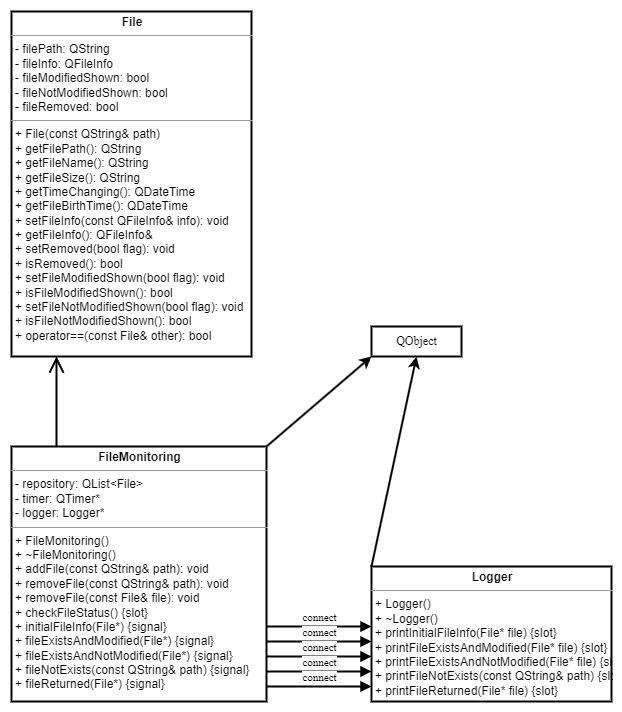

The diagram above was exported from draw.io. Its source (the exported page's mxGraphModel, read from the mxfile embedded in the PNG):
<mxGraphModel dx="1195" dy="559" grid="1" gridSize="15" guides="1" tooltips="1" connect="1" arrows="1" page="1" pageScale="1" pageWidth="2000" pageHeight="3000">
  <root>
    <mxCell id="0" />
    <mxCell id="1" parent="0" />
    <mxCell id="VuHgtEc6Fe4jYHJSLwoL-2" value="&lt;p style=&quot;margin: 0px ; margin-top: 4px ; text-align: center&quot;&gt;&lt;b&gt;File&lt;/b&gt;&lt;/p&gt;&lt;hr size=&quot;1&quot;&gt;&lt;p style=&quot;margin: 0px ; margin-left: 4px&quot;&gt;- filePath: QString&lt;/p&gt;&lt;p style=&quot;margin: 0px ; margin-left: 4px&quot;&gt;- fileInfo: QFileInfo&lt;/p&gt;&lt;p style=&quot;margin: 0px ; margin-left: 4px&quot;&gt;- fileModifiedShown: bool&lt;/p&gt;&lt;p style=&quot;margin: 0px ; margin-left: 4px&quot;&gt;- fileNotModifiedShown: bool&lt;/p&gt;&lt;p style=&quot;margin: 0px ; margin-left: 4px&quot;&gt;- fileRemoved: bool&lt;/p&gt;&lt;hr size=&quot;1&quot;&gt;&lt;p style=&quot;margin: 0px ; margin-left: 4px&quot;&gt;+ File(const QString&amp;amp; path)&lt;/p&gt;&lt;p style=&quot;margin: 0px ; margin-left: 4px&quot;&gt;+ getFilePath(): QString&lt;/p&gt;&lt;p style=&quot;margin: 0px ; margin-left: 4px&quot;&gt;+ getFileName(): QString&lt;/p&gt;&lt;p style=&quot;margin: 0px ; margin-left: 4px&quot;&gt;+ getFileSize(): QString&lt;/p&gt;&lt;p style=&quot;margin: 0px ; margin-left: 4px&quot;&gt;+ getTimeChanging(): QDateTime&lt;/p&gt;&lt;p style=&quot;margin: 0px ; margin-left: 4px&quot;&gt;+ getFileBirthTime(): QDateTime&lt;/p&gt;&lt;p style=&quot;margin: 0px ; margin-left: 4px&quot;&gt;+ setFileInfo(const QFileInfo&amp;amp; info): void&lt;/p&gt;&lt;p style=&quot;margin: 0px ; margin-left: 4px&quot;&gt;+ getFileInfo(): QFileInfo&amp;amp;&lt;/p&gt;&lt;p style=&quot;margin: 0px ; margin-left: 4px&quot;&gt;+ setRemoved(bool flag): void&lt;/p&gt;&lt;p style=&quot;margin: 0px ; margin-left: 4px&quot;&gt;+ isRemoved(): bool&lt;/p&gt;&lt;p style=&quot;margin: 0px ; margin-left: 4px&quot;&gt;+ setFileModifiedShown(bool flag): void&lt;/p&gt;&lt;p style=&quot;margin: 0px ; margin-left: 4px&quot;&gt;+ isFileModifiedShown(): bool&lt;/p&gt;&lt;p style=&quot;margin: 0px ; margin-left: 4px&quot;&gt;+ setFileNotModifiedShown(bool flag): void&lt;/p&gt;&lt;p style=&quot;margin: 0px ; margin-left: 4px&quot;&gt;+ isFileNotModifiedShown(): bool&lt;/p&gt;&lt;p style=&quot;margin: 0px ; margin-left: 4px&quot;&gt;+ operator==(const File&amp;amp; other): bool&lt;/p&gt;" style="verticalAlign=top;align=left;overflow=fill;fontSize=12;fontFamily=Helvetica;html=1;" parent="1" vertex="1">
      <mxGeometry x="240" y="30" width="240" height="345" as="geometry" />
    </mxCell>
    <mxCell id="Nn-Y7M71xNMeNAT_jkyV-2" value="connect" style="html=1;verticalAlign=bottom;endArrow=block;rounded=0;" edge="1" name="Message" parent="1">
      <mxGeometry width="80" relative="1" as="geometry">
        <mxPoint x="495" y="645" as="sourcePoint" />
        <mxPoint x="600" y="645" as="targetPoint" />
      </mxGeometry>
    </mxCell>
    <mxCell id="Nn-Y7M71xNMeNAT_jkyV-17" value="&lt;p style=&quot;margin: 0px ; margin-top: 4px ; text-align: center&quot;&gt;&lt;b&gt;Logger&lt;/b&gt;&lt;/p&gt;&lt;hr size=&quot;1&quot;&gt;&lt;p style=&quot;margin: 0px ; margin-left: 4px&quot;&gt;+ Logger()&lt;/p&gt;&lt;p style=&quot;margin: 0px ; margin-left: 4px&quot;&gt;+ ~Logger()&lt;/p&gt;&lt;p style=&quot;margin: 0px ; margin-left: 4px&quot;&gt;+ printInitialFileInfo(File* file) {slot}&lt;/p&gt;&lt;p style=&quot;margin: 0px ; margin-left: 4px&quot;&gt;+ printFileExistsAndModified(File* file) {slot}&lt;/p&gt;&lt;p style=&quot;margin: 0px ; margin-left: 4px&quot;&gt;+ printFileExistsAndNotModified(File* file) {slot}&lt;/p&gt;&lt;p style=&quot;margin: 0px ; margin-left: 4px&quot;&gt;+ printFileNotExists(const QString&amp;amp; path) {slot}&lt;/p&gt;&lt;p style=&quot;margin: 0px ; margin-left: 4px&quot;&gt;+ printFileReturned(File* file) {slot}&lt;/p&gt;" style="verticalAlign=top;align=left;overflow=fill;fontSize=12;fontFamily=Helvetica;html=1;" vertex="1" parent="1">
      <mxGeometry x="600" y="585" width="240" height="135" as="geometry" />
    </mxCell>
    <mxCell id="Nn-Y7M71xNMeNAT_jkyV-18" value="&lt;p style=&quot;margin: 0px ; margin-top: 4px ; text-align: center&quot;&gt;&lt;b&gt;FileMonitoring&lt;/b&gt;&lt;/p&gt;&lt;hr size=&quot;1&quot;&gt;&lt;p style=&quot;margin: 0px ; margin-left: 4px&quot;&gt;- repository: QList&amp;lt;File&amp;gt;&lt;/p&gt;&lt;p style=&quot;margin: 0px ; margin-left: 4px&quot;&gt;- timer: QTimer*&lt;/p&gt;&lt;p style=&quot;margin: 0px ; margin-left: 4px&quot;&gt;- logger: Logger*&lt;/p&gt;&lt;hr size=&quot;1&quot;&gt;&lt;p style=&quot;margin: 0px ; margin-left: 4px&quot;&gt;+ FileMonitoring()&lt;/p&gt;&lt;p style=&quot;margin: 0px ; margin-left: 4px&quot;&gt;+ ~FileMonitoring()&lt;/p&gt;&lt;p style=&quot;margin: 0px ; margin-left: 4px&quot;&gt;+ addFile(const QString&amp;amp; path): void&lt;/p&gt;&lt;p style=&quot;margin: 0px ; margin-left: 4px&quot;&gt;+ removeFile(const QString&amp;amp; path): void&lt;/p&gt;&lt;p style=&quot;margin: 0px ; margin-left: 4px&quot;&gt;+ removeFile(const File&amp;amp; file): void&lt;/p&gt;&lt;p style=&quot;margin: 0px ; margin-left: 4px&quot;&gt;+ checkFileStatus() {slot}&lt;/p&gt;&lt;p style=&quot;margin: 0px ; margin-left: 4px&quot;&gt;+ initialFileInfo(File*) {signal}&lt;/p&gt;&lt;p style=&quot;margin: 0px ; margin-left: 4px&quot;&gt;+ fileExistsAndModified(File*) {signal}&lt;/p&gt;&lt;p style=&quot;margin: 0px ; margin-left: 4px&quot;&gt;+ fileExistsAndNotModified(File*) {signal}&lt;/p&gt;&lt;p style=&quot;margin: 0px ; margin-left: 4px&quot;&gt;+ fileNotExists(const QString&amp;amp; path) {signal}&lt;/p&gt;&lt;p style=&quot;margin: 0px ; margin-left: 4px&quot;&gt;+ fileReturned(File*) {signal}&lt;/p&gt;&lt;p style=&quot;margin: 0px ; margin-left: 4px&quot;&gt;&lt;br&gt;&lt;/p&gt;&lt;p style=&quot;margin: 0px ; margin-left: 4px&quot;&gt;&lt;br&gt;&lt;/p&gt;" style="verticalAlign=top;align=left;overflow=fill;fontSize=12;fontFamily=Helvetica;html=1;" vertex="1" parent="1">
      <mxGeometry x="240" y="465" width="255" height="255" as="geometry" />
    </mxCell>
    <mxCell id="Nn-Y7M71xNMeNAT_jkyV-25" value="connect" style="html=1;verticalAlign=bottom;endArrow=block;rounded=0;" edge="1" name="Message" parent="1">
      <mxGeometry width="80" relative="1" as="geometry">
        <mxPoint x="495" y="660" as="sourcePoint" />
        <mxPoint x="600" y="660" as="targetPoint" />
      </mxGeometry>
    </mxCell>
    <mxCell id="Nn-Y7M71xNMeNAT_jkyV-26" value="connect" style="html=1;verticalAlign=bottom;endArrow=block;rounded=0;" edge="1" name="Message" parent="1">
      <mxGeometry width="80" relative="1" as="geometry">
        <mxPoint x="495" y="675" as="sourcePoint" />
        <mxPoint x="600" y="675" as="targetPoint" />
      </mxGeometry>
    </mxCell>
    <mxCell id="Nn-Y7M71xNMeNAT_jkyV-27" value="connect" style="html=1;verticalAlign=bottom;endArrow=block;rounded=0;" edge="1" name="Message" parent="1">
      <mxGeometry width="80" relative="1" as="geometry">
        <mxPoint x="495" y="690" as="sourcePoint" />
        <mxPoint x="600" y="690" as="targetPoint" />
      </mxGeometry>
    </mxCell>
    <mxCell id="Nn-Y7M71xNMeNAT_jkyV-28" value="connect" style="html=1;verticalAlign=bottom;endArrow=block;rounded=0;" edge="1" name="Message" parent="1">
      <mxGeometry width="80" relative="1" as="geometry">
        <mxPoint x="495" y="705" as="sourcePoint" />
        <mxPoint x="600" y="705" as="targetPoint" />
      </mxGeometry>
    </mxCell>
    <mxCell id="Nn-Y7M71xNMeNAT_jkyV-29" value="" style="endArrow=open;endFill=1;endSize=12;html=1;rounded=0;" edge="1" name="Association 3" parent="1">
      <mxGeometry width="160" relative="1" as="geometry">
        <mxPoint x="285" y="420" as="sourcePoint" />
        <mxPoint x="285" y="375" as="targetPoint" />
        <Array as="points">
          <mxPoint x="285" y="465" />
          <mxPoint x="285" y="420" />
        </Array>
      </mxGeometry>
    </mxCell>
    <mxCell id="Nn-Y7M71xNMeNAT_jkyV-32" value="QObject" style="html=1;" vertex="1" name="Object" parent="1">
      <mxGeometry x="600" y="345" width="90" height="30" as="geometry" />
    </mxCell>
    <mxCell id="Nn-Y7M71xNMeNAT_jkyV-33" value="" style="endArrow=classic;html=1;rounded=0;entryX=0;entryY=1;entryDx=0;entryDy=0;" edge="1" name="Directional Connector" parent="1" target="Nn-Y7M71xNMeNAT_jkyV-32">
      <mxGeometry width="50" height="50" relative="1" as="geometry">
        <mxPoint x="495" y="465" as="sourcePoint" />
        <mxPoint x="545" y="415" as="targetPoint" />
      </mxGeometry>
    </mxCell>
    <mxCell id="Nn-Y7M71xNMeNAT_jkyV-34" value="" style="endArrow=classic;html=1;rounded=0;exitX=0;exitY=0;exitDx=0;exitDy=0;entryX=0.5;entryY=1;entryDx=0;entryDy=0;" edge="1" name="Directional Connector" parent="1" source="Nn-Y7M71xNMeNAT_jkyV-17" target="Nn-Y7M71xNMeNAT_jkyV-32">
      <mxGeometry width="50" height="50" relative="1" as="geometry">
        <mxPoint x="615" y="455" as="sourcePoint" />
        <mxPoint x="665" y="405" as="targetPoint" />
      </mxGeometry>
    </mxCell>
  </root>
</mxGraphModel>